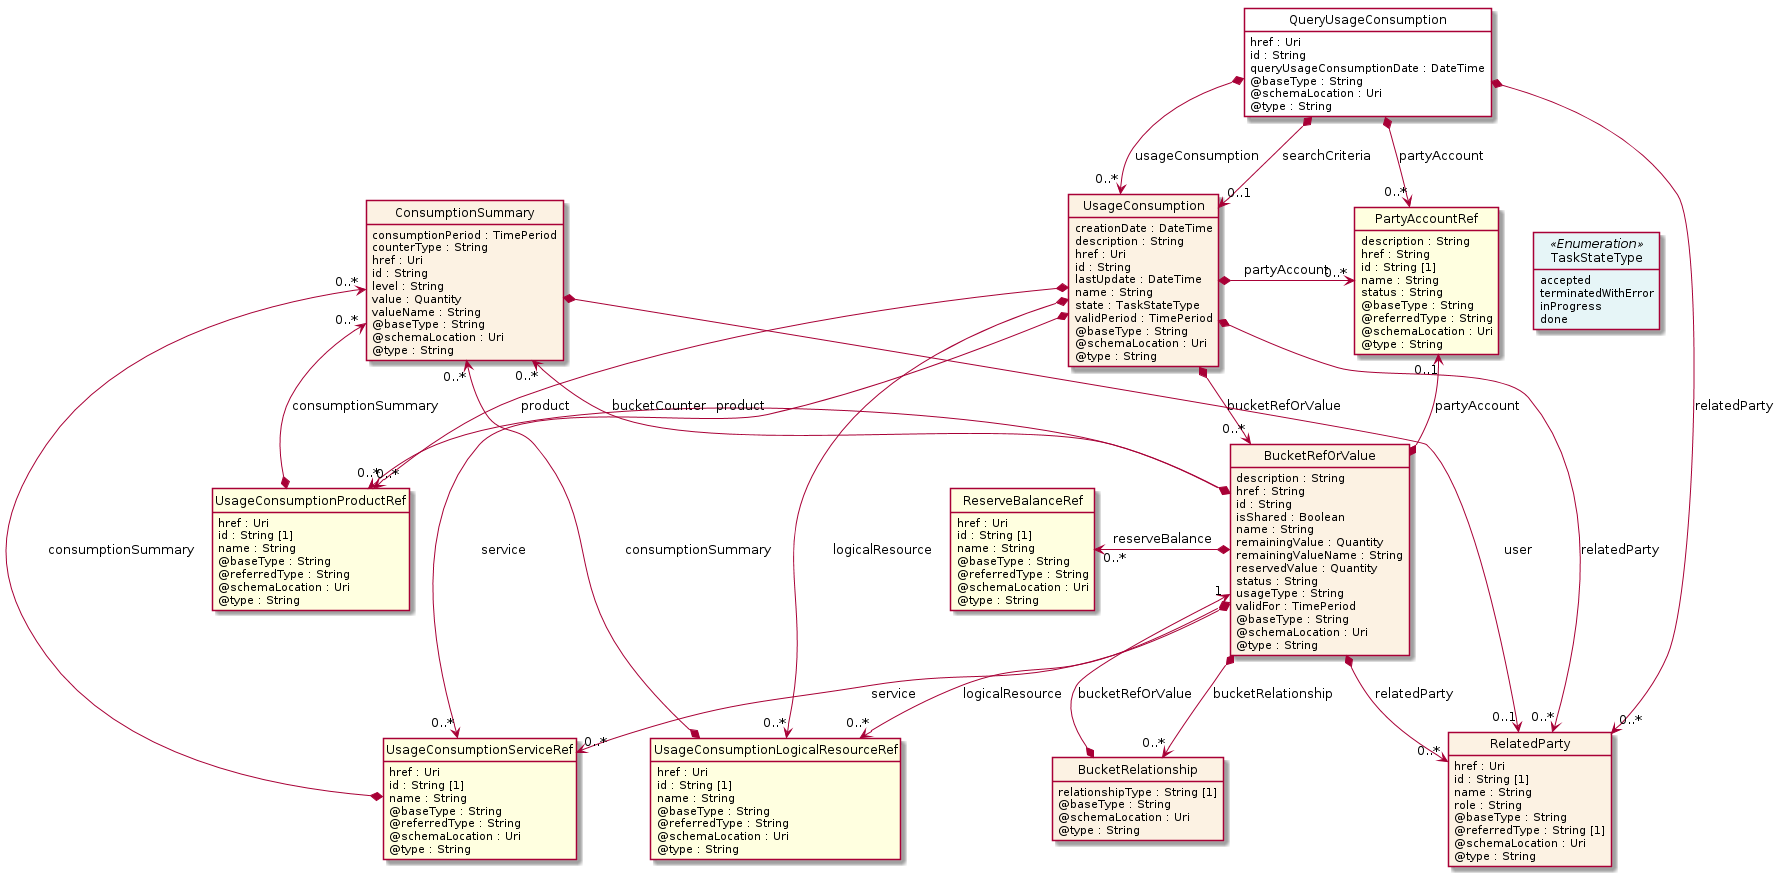

The diagram above was rendered by PlantUML. Its source (embedded in the PNG):
@startuml
hide circle
hide methods
hide stereotype
show <<Enumeration>> stereotype
skinparam class {
   BackgroundColor<<Enumeration>> #E6F5F7
   BackgroundColor<<Ref>> #FFFFE0
   BackgroundColor<<Pivot>> #FFFFFFF
   BackgroundColor<<SimpleType>> #E2F0DA
   BackgroundColor #FCF2E3
}

class QueryUsageConsumption <<Pivot>> {
    href : Uri
    id : String
    queryUsageConsumptionDate : DateTime
    @baseType : String
    @schemaLocation : Uri
    @type : String
}

class UsageConsumption  {
    creationDate : DateTime
    description : String
    href : Uri
    id : String
    lastUpdate : DateTime
    name : String
    state : TaskStateType
    validPeriod : TimePeriod
    @baseType : String
    @schemaLocation : Uri
    @type : String
}

class UsageConsumptionProductRef  <<Ref>> {
    href : Uri
    id : String [1]
    name : String
    @baseType : String
    @referredType : String
    @schemaLocation : Uri
    @type : String
}

class ConsumptionSummary  {
    consumptionPeriod : TimePeriod
    counterType : String
    href : Uri
    id : String
    level : String
    value : Quantity
    valueName : String
    @baseType : String
    @schemaLocation : Uri
    @type : String
}

class RelatedParty  {
    href : Uri
    id : String [1]
    name : String
    role : String
    @baseType : String
    @referredType : String [1]
    @schemaLocation : Uri
    @type : String
}

class UsageConsumptionLogicalResourceRef  <<Ref>> {
    href : Uri
    id : String [1]
    name : String
    @baseType : String
    @referredType : String
    @schemaLocation : Uri
    @type : String
}

class PartyAccountRef  <<Ref>> {
    description : String
    href : String
    id : String [1]
    name : String
    status : String
    @baseType : String
    @referredType : String
    @schemaLocation : Uri
    @type : String
}

class UsageConsumptionServiceRef  <<Ref>> {
    href : Uri
    id : String [1]
    name : String
    @baseType : String
    @referredType : String
    @schemaLocation : Uri
    @type : String
}

class TaskStateType <<Enumeration>> {
    accepted
    terminatedWithError
    inProgress
    done
}

class BucketRefOrValue  {
    description : String
    href : String
    id : String
    isShared : Boolean
    name : String
    remainingValue : Quantity
    remainingValueName : String
    reservedValue : Quantity
    status : String
    usageType : String
    validFor : TimePeriod
    @baseType : String
    @schemaLocation : Uri
    @type : String
}

class BucketRelationship  {
    relationshipType : String [1]
    @baseType : String
    @schemaLocation : Uri
    @type : String
}

class ReserveBalanceRef  <<Ref>> {
    href : Uri
    id : String [1]
    name : String
    @baseType : String
    @referredType : String
    @schemaLocation : Uri
    @type : String
}

QueryUsageConsumption *-->  "0..*" PartyAccountRef : partyAccount

QueryUsageConsumption *-->  "0..*" RelatedParty : relatedParty

QueryUsageConsumption *-->  "0..*" UsageConsumption : usageConsumption

QueryUsageConsumption *-->  "0..1" UsageConsumption : searchCriteria

UsageConsumption *-->  "0..*" BucketRefOrValue : bucketRefOrValue

PartyAccountRef "0..1" <--* BucketRefOrValue : partyAccount

UsageConsumption *-right-> "0..*" PartyAccountRef : partyAccount

RelatedParty "0..*" <-left-* UsageConsumption : relatedParty

PartyAccountRef -right[hidden]-> TaskStateType

UsageConsumption *-->  "0..*" UsageConsumptionProductRef : product

BucketRefOrValue <-left[hidden]- UsageConsumptionProductRef

UsageConsumption *-->  "0..*" UsageConsumptionServiceRef : service

UsageConsumptionProductRef <-left[hidden]- UsageConsumptionServiceRef

UsageConsumption *-->  "0..*" UsageConsumptionLogicalResourceRef : logicalResource

UsageConsumptionServiceRef <-left[hidden]- UsageConsumptionLogicalResourceRef

ConsumptionSummary *-->  "0..1" RelatedParty : user

ConsumptionSummary "0..*" <--* UsageConsumptionProductRef : consumptionSummary

ConsumptionSummary "0..*" <--* UsageConsumptionLogicalResourceRef : consumptionSummary

ConsumptionSummary "0..*" <--* UsageConsumptionServiceRef : consumptionSummary

UsageConsumptionProductRef "0..*" <--* BucketRefOrValue : product

ConsumptionSummary "0..*" <--* BucketRefOrValue : bucketCounter

BucketRefOrValue *-->  "0..*" RelatedParty : relatedParty

BucketRefOrValue *-->  "0..*" UsageConsumptionLogicalResourceRef : logicalResource

BucketRefOrValue *-->  "0..*" UsageConsumptionServiceRef : service

BucketRefOrValue *-->  "0..*" BucketRelationship : bucketRelationship

BucketRefOrValue "1" <--* BucketRelationship : bucketRefOrValue

ReserveBalanceRef "0..*" <-left-* BucketRefOrValue : reserveBalance

@enduml